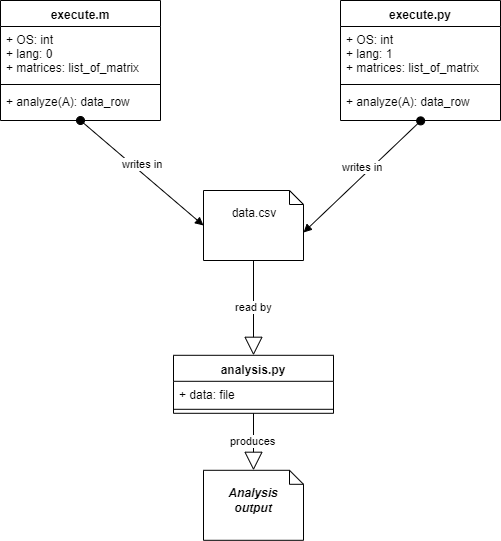

The diagram above was exported from draw.io. Its source (the exported page's mxGraphModel, read from the mxfile embedded in the PNG):
<mxGraphModel dx="989" dy="375" grid="1" gridSize="10" guides="1" tooltips="1" connect="1" arrows="1" fold="1" page="1" pageScale="1" pageWidth="827" pageHeight="1169" math="0" shadow="0">
  <root>
    <mxCell id="0" />
    <mxCell id="1" parent="0" />
    <mxCell id="97WityrKYanER9Ooppf9-1" value="&lt;br&gt;data.csv" style="shape=note;whiteSpace=wrap;html=1;size=14;verticalAlign=top;align=center;spacingTop=-6;" vertex="1" parent="1">
      <mxGeometry x="203" y="190" width="100" height="70" as="geometry" />
    </mxCell>
    <mxCell id="97WityrKYanER9Ooppf9-2" value="execute.py" style="swimlane;fontStyle=1;align=center;verticalAlign=top;childLayout=stackLayout;horizontal=1;startSize=26;horizontalStack=0;resizeParent=1;resizeParentMax=0;resizeLast=0;collapsible=1;marginBottom=0;" vertex="1" parent="1">
      <mxGeometry x="340" width="160" height="120" as="geometry" />
    </mxCell>
    <mxCell id="97WityrKYanER9Ooppf9-3" value="+ OS: int&#10;+ lang: 1&#10;+ matrices: list_of_matrix" style="text;strokeColor=none;fillColor=none;align=left;verticalAlign=top;spacingLeft=4;spacingRight=4;overflow=hidden;rotatable=0;points=[[0,0.5],[1,0.5]];portConstraint=eastwest;" vertex="1" parent="97WityrKYanER9Ooppf9-2">
      <mxGeometry y="26" width="160" height="54" as="geometry" />
    </mxCell>
    <mxCell id="97WityrKYanER9Ooppf9-4" value="" style="line;strokeWidth=1;fillColor=none;align=left;verticalAlign=middle;spacingTop=-1;spacingLeft=3;spacingRight=3;rotatable=0;labelPosition=right;points=[];portConstraint=eastwest;" vertex="1" parent="97WityrKYanER9Ooppf9-2">
      <mxGeometry y="80" width="160" height="8" as="geometry" />
    </mxCell>
    <mxCell id="97WityrKYanER9Ooppf9-5" value="+ analyze(A): data_row" style="text;strokeColor=none;fillColor=none;align=left;verticalAlign=top;spacingLeft=4;spacingRight=4;overflow=hidden;rotatable=0;points=[[0,0.5],[1,0.5]];portConstraint=eastwest;" vertex="1" parent="97WityrKYanER9Ooppf9-2">
      <mxGeometry y="88" width="160" height="32" as="geometry" />
    </mxCell>
    <mxCell id="97WityrKYanER9Ooppf9-6" value="writes in" style="html=1;verticalAlign=bottom;startArrow=oval;startFill=1;endArrow=block;startSize=8;entryX=0;entryY=0.5;entryDx=0;entryDy=0;entryPerimeter=0;exitX=0.5;exitY=1;exitDx=0;exitDy=0;exitPerimeter=0;" edge="1" parent="1" source="97WityrKYanER9Ooppf9-17" target="97WityrKYanER9Ooppf9-1">
      <mxGeometry width="60" relative="1" as="geometry">
        <mxPoint x="77" y="160" as="sourcePoint" />
        <mxPoint x="60" y="280" as="targetPoint" />
      </mxGeometry>
    </mxCell>
    <mxCell id="97WityrKYanER9Ooppf9-7" value="writes in" style="html=1;verticalAlign=bottom;startArrow=oval;startFill=1;endArrow=block;startSize=8;entryX=0;entryY=0;entryDx=100;entryDy=42;entryPerimeter=0;exitX=0.501;exitY=1.012;exitDx=0;exitDy=0;exitPerimeter=0;" edge="1" parent="1" source="97WityrKYanER9Ooppf9-5" target="97WityrKYanER9Ooppf9-1">
      <mxGeometry width="60" relative="1" as="geometry">
        <mxPoint x="500" y="225" as="sourcePoint" />
        <mxPoint x="520" y="260" as="targetPoint" />
      </mxGeometry>
    </mxCell>
    <mxCell id="97WityrKYanER9Ooppf9-8" value="read by" style="endArrow=block;endSize=16;endFill=0;html=1;exitX=0.5;exitY=1;exitDx=0;exitDy=0;exitPerimeter=0;entryX=0.5;entryY=0;entryDx=0;entryDy=0;" edge="1" parent="1" source="97WityrKYanER9Ooppf9-1" target="97WityrKYanER9Ooppf9-9">
      <mxGeometry width="160" relative="1" as="geometry">
        <mxPoint x="270" y="320" as="sourcePoint" />
        <mxPoint x="253" y="350" as="targetPoint" />
      </mxGeometry>
    </mxCell>
    <mxCell id="97WityrKYanER9Ooppf9-9" value="analysis.py" style="swimlane;fontStyle=1;align=center;verticalAlign=top;childLayout=stackLayout;horizontal=1;startSize=26;horizontalStack=0;resizeParent=1;resizeParentMax=0;resizeLast=0;collapsible=1;marginBottom=0;" vertex="1" parent="1">
      <mxGeometry x="173" y="354.8000183105469" width="160" height="58" as="geometry" />
    </mxCell>
    <mxCell id="97WityrKYanER9Ooppf9-10" value="+ data: file" style="text;strokeColor=none;fillColor=none;align=left;verticalAlign=top;spacingLeft=4;spacingRight=4;overflow=hidden;rotatable=0;points=[[0,0.5],[1,0.5]];portConstraint=eastwest;" vertex="1" parent="97WityrKYanER9Ooppf9-9">
      <mxGeometry y="26" width="160" height="24" as="geometry" />
    </mxCell>
    <mxCell id="97WityrKYanER9Ooppf9-11" value="" style="line;strokeWidth=1;fillColor=none;align=left;verticalAlign=middle;spacingTop=-1;spacingLeft=3;spacingRight=3;rotatable=0;labelPosition=right;points=[];portConstraint=eastwest;" vertex="1" parent="97WityrKYanER9Ooppf9-9">
      <mxGeometry y="50" width="160" height="8" as="geometry" />
    </mxCell>
    <mxCell id="97WityrKYanER9Ooppf9-12" value="produces" style="endArrow=block;endSize=16;endFill=0;html=1;exitX=0.5;exitY=1;exitDx=0;exitDy=0;entryX=0.5;entryY=0;entryDx=0;entryDy=0;entryPerimeter=0;" edge="1" parent="1" source="97WityrKYanER9Ooppf9-9" target="97WityrKYanER9Ooppf9-13">
      <mxGeometry width="160" relative="1" as="geometry">
        <mxPoint x="240" y="420" as="sourcePoint" />
        <mxPoint x="390" y="440" as="targetPoint" />
      </mxGeometry>
    </mxCell>
    <mxCell id="97WityrKYanER9Ooppf9-13" value="&lt;br&gt;&lt;b&gt;&lt;i&gt;Analysis&lt;br&gt;output&lt;br&gt;&lt;/i&gt;&lt;/b&gt;" style="shape=note;whiteSpace=wrap;html=1;size=14;verticalAlign=top;align=center;spacingTop=-6;" vertex="1" parent="1">
      <mxGeometry x="203" y="469.79998779296875" width="100" height="70" as="geometry" />
    </mxCell>
    <mxCell id="97WityrKYanER9Ooppf9-14" value="execute.m" style="swimlane;fontStyle=1;align=center;verticalAlign=top;childLayout=stackLayout;horizontal=1;startSize=26;horizontalStack=0;resizeParent=1;resizeParentMax=0;resizeLast=0;collapsible=1;marginBottom=0;" vertex="1" parent="1">
      <mxGeometry width="160" height="120" as="geometry" />
    </mxCell>
    <mxCell id="97WityrKYanER9Ooppf9-15" value="+ OS: int&#10;+ lang: 0&#10;+ matrices: list_of_matrix" style="text;strokeColor=none;fillColor=none;align=left;verticalAlign=top;spacingLeft=4;spacingRight=4;overflow=hidden;rotatable=0;points=[[0,0.5],[1,0.5]];portConstraint=eastwest;" vertex="1" parent="97WityrKYanER9Ooppf9-14">
      <mxGeometry y="26" width="160" height="54" as="geometry" />
    </mxCell>
    <mxCell id="97WityrKYanER9Ooppf9-16" value="" style="line;strokeWidth=1;fillColor=none;align=left;verticalAlign=middle;spacingTop=-1;spacingLeft=3;spacingRight=3;rotatable=0;labelPosition=right;points=[];portConstraint=eastwest;" vertex="1" parent="97WityrKYanER9Ooppf9-14">
      <mxGeometry y="80" width="160" height="8" as="geometry" />
    </mxCell>
    <mxCell id="97WityrKYanER9Ooppf9-17" value="+ analyze(A): data_row" style="text;strokeColor=none;fillColor=none;align=left;verticalAlign=top;spacingLeft=4;spacingRight=4;overflow=hidden;rotatable=0;points=[[0,0.5],[1,0.5]];portConstraint=eastwest;" vertex="1" parent="97WityrKYanER9Ooppf9-14">
      <mxGeometry y="88" width="160" height="32" as="geometry" />
    </mxCell>
  </root>
</mxGraphModel>